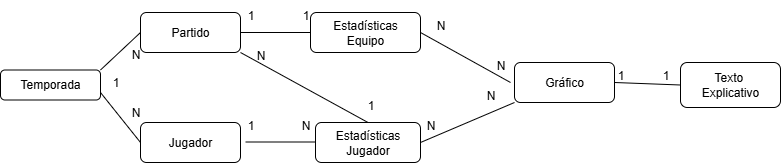

The diagram above was exported from draw.io. Its source (the exported page's mxGraphModel, read from the mxfile embedded in the PNG):
<mxGraphModel dx="1226" dy="675" grid="1" gridSize="10" guides="1" tooltips="1" connect="1" arrows="1" fold="1" page="1" pageScale="1" pageWidth="827" pageHeight="1169" math="0" shadow="0">
  <root>
    <mxCell id="0" />
    <mxCell id="1" parent="0" />
    <mxCell id="QJij_1gcC0Q60VJ7Y8RG-1" value="Partido" style="rounded=1;whiteSpace=wrap;html=1;" vertex="1" parent="1">
      <mxGeometry x="160" y="132" width="100" height="40" as="geometry" />
    </mxCell>
    <mxCell id="QJij_1gcC0Q60VJ7Y8RG-2" value="Estadísticas&lt;div&gt;Equipo&lt;/div&gt;" style="rounded=1;whiteSpace=wrap;html=1;" vertex="1" parent="1">
      <mxGeometry x="330" y="132" width="110" height="40" as="geometry" />
    </mxCell>
    <mxCell id="QJij_1gcC0Q60VJ7Y8RG-3" value="" style="endArrow=none;html=1;rounded=0;entryX=0;entryY=0.5;entryDx=0;entryDy=0;exitX=1;exitY=0.5;exitDx=0;exitDy=0;" edge="1" parent="1" source="QJij_1gcC0Q60VJ7Y8RG-1" target="QJij_1gcC0Q60VJ7Y8RG-2">
      <mxGeometry width="50" height="50" relative="1" as="geometry">
        <mxPoint x="270" y="172" as="sourcePoint" />
        <mxPoint x="320" y="122" as="targetPoint" />
      </mxGeometry>
    </mxCell>
    <mxCell id="QJij_1gcC0Q60VJ7Y8RG-4" value="1" style="text;html=1;align=center;verticalAlign=middle;resizable=0;points=[];autosize=1;strokeColor=none;fillColor=none;" vertex="1" parent="1">
      <mxGeometry x="255" y="120" width="30" height="30" as="geometry" />
    </mxCell>
    <mxCell id="QJij_1gcC0Q60VJ7Y8RG-5" value="1" style="text;html=1;align=center;verticalAlign=middle;resizable=0;points=[];autosize=1;strokeColor=none;fillColor=none;" vertex="1" parent="1">
      <mxGeometry x="310" y="120" width="30" height="30" as="geometry" />
    </mxCell>
    <mxCell id="QJij_1gcC0Q60VJ7Y8RG-6" value="Jugador" style="rounded=1;whiteSpace=wrap;html=1;" vertex="1" parent="1">
      <mxGeometry x="160" y="242" width="100" height="40" as="geometry" />
    </mxCell>
    <mxCell id="QJij_1gcC0Q60VJ7Y8RG-7" value="Estadísticas&lt;div&gt;Jugador&lt;/div&gt;" style="rounded=1;whiteSpace=wrap;html=1;" vertex="1" parent="1">
      <mxGeometry x="335" y="242" width="105" height="40" as="geometry" />
    </mxCell>
    <mxCell id="QJij_1gcC0Q60VJ7Y8RG-8" value="" style="endArrow=none;html=1;rounded=0;entryX=0;entryY=0.5;entryDx=0;entryDy=0;exitX=1;exitY=0.5;exitDx=0;exitDy=0;" edge="1" parent="1">
      <mxGeometry width="50" height="50" relative="1" as="geometry">
        <mxPoint x="265" y="261.5" as="sourcePoint" />
        <mxPoint x="335" y="261.5" as="targetPoint" />
      </mxGeometry>
    </mxCell>
    <mxCell id="QJij_1gcC0Q60VJ7Y8RG-9" value="N" style="text;html=1;align=center;verticalAlign=middle;resizable=0;points=[];autosize=1;strokeColor=none;fillColor=none;" vertex="1" parent="1">
      <mxGeometry x="310" y="230" width="30" height="30" as="geometry" />
    </mxCell>
    <mxCell id="QJij_1gcC0Q60VJ7Y8RG-10" value="1" style="text;html=1;align=center;verticalAlign=middle;resizable=0;points=[];autosize=1;strokeColor=none;fillColor=none;" vertex="1" parent="1">
      <mxGeometry x="255" y="230" width="30" height="30" as="geometry" />
    </mxCell>
    <mxCell id="QJij_1gcC0Q60VJ7Y8RG-11" value="" style="endArrow=none;html=1;rounded=0;exitX=1;exitY=1;exitDx=0;exitDy=0;entryX=0.5;entryY=0;entryDx=0;entryDy=0;" edge="1" parent="1" source="QJij_1gcC0Q60VJ7Y8RG-1" target="QJij_1gcC0Q60VJ7Y8RG-7">
      <mxGeometry width="50" height="50" relative="1" as="geometry">
        <mxPoint x="280" y="212" as="sourcePoint" />
        <mxPoint x="330" y="162" as="targetPoint" />
      </mxGeometry>
    </mxCell>
    <mxCell id="QJij_1gcC0Q60VJ7Y8RG-12" value="N" style="text;html=1;align=center;verticalAlign=middle;resizable=0;points=[];autosize=1;strokeColor=none;fillColor=none;" vertex="1" parent="1">
      <mxGeometry x="265" y="160" width="30" height="30" as="geometry" />
    </mxCell>
    <mxCell id="QJij_1gcC0Q60VJ7Y8RG-13" value="1" style="text;html=1;align=center;verticalAlign=middle;resizable=0;points=[];autosize=1;strokeColor=none;fillColor=none;" vertex="1" parent="1">
      <mxGeometry x="375" y="210" width="30" height="30" as="geometry" />
    </mxCell>
    <mxCell id="QJij_1gcC0Q60VJ7Y8RG-14" value="Gráfico" style="rounded=1;whiteSpace=wrap;html=1;" vertex="1" parent="1">
      <mxGeometry x="534" y="182" width="100" height="40" as="geometry" />
    </mxCell>
    <mxCell id="QJij_1gcC0Q60VJ7Y8RG-15" value="" style="endArrow=none;html=1;rounded=0;exitX=1;exitY=0.5;exitDx=0;exitDy=0;" edge="1" parent="1" source="QJij_1gcC0Q60VJ7Y8RG-2">
      <mxGeometry width="50" height="50" relative="1" as="geometry">
        <mxPoint x="450" y="200" as="sourcePoint" />
        <mxPoint x="530" y="202" as="targetPoint" />
      </mxGeometry>
    </mxCell>
    <mxCell id="QJij_1gcC0Q60VJ7Y8RG-16" value="N" style="text;html=1;align=center;verticalAlign=middle;resizable=0;points=[];autosize=1;strokeColor=none;fillColor=none;" vertex="1" parent="1">
      <mxGeometry x="445" y="130" width="30" height="30" as="geometry" />
    </mxCell>
    <mxCell id="QJij_1gcC0Q60VJ7Y8RG-17" value="N" style="text;html=1;align=center;verticalAlign=middle;resizable=0;points=[];autosize=1;strokeColor=none;fillColor=none;" vertex="1" parent="1">
      <mxGeometry x="505" y="170" width="30" height="30" as="geometry" />
    </mxCell>
    <mxCell id="QJij_1gcC0Q60VJ7Y8RG-18" value="" style="endArrow=none;html=1;rounded=0;exitX=1;exitY=0.5;exitDx=0;exitDy=0;entryX=0;entryY=1;entryDx=0;entryDy=0;" edge="1" parent="1" source="QJij_1gcC0Q60VJ7Y8RG-7" target="QJij_1gcC0Q60VJ7Y8RG-14">
      <mxGeometry width="50" height="50" relative="1" as="geometry">
        <mxPoint x="460" y="272" as="sourcePoint" />
        <mxPoint x="510" y="222" as="targetPoint" />
      </mxGeometry>
    </mxCell>
    <mxCell id="QJij_1gcC0Q60VJ7Y8RG-19" value="N" style="text;html=1;align=center;verticalAlign=middle;resizable=0;points=[];autosize=1;strokeColor=none;fillColor=none;" vertex="1" parent="1">
      <mxGeometry x="435" y="230" width="30" height="30" as="geometry" />
    </mxCell>
    <mxCell id="QJij_1gcC0Q60VJ7Y8RG-20" value="N" style="text;html=1;align=center;verticalAlign=middle;resizable=0;points=[];autosize=1;strokeColor=none;fillColor=none;" vertex="1" parent="1">
      <mxGeometry x="495" y="200" width="30" height="30" as="geometry" />
    </mxCell>
    <mxCell id="QJij_1gcC0Q60VJ7Y8RG-21" value="Texto&amp;nbsp;&lt;div&gt;Explicativo&lt;/div&gt;" style="rounded=1;whiteSpace=wrap;html=1;" vertex="1" parent="1">
      <mxGeometry x="700" y="182" width="100" height="45" as="geometry" />
    </mxCell>
    <mxCell id="QJij_1gcC0Q60VJ7Y8RG-22" value="" style="endArrow=none;html=1;rounded=0;entryX=0;entryY=0.5;entryDx=0;entryDy=0;exitX=1;exitY=0.5;exitDx=0;exitDy=0;" edge="1" parent="1" source="QJij_1gcC0Q60VJ7Y8RG-14" target="QJij_1gcC0Q60VJ7Y8RG-21">
      <mxGeometry width="50" height="50" relative="1" as="geometry">
        <mxPoint x="640" y="205" as="sourcePoint" />
        <mxPoint x="684" y="190" as="targetPoint" />
      </mxGeometry>
    </mxCell>
    <mxCell id="QJij_1gcC0Q60VJ7Y8RG-23" value="1" style="text;html=1;align=center;verticalAlign=middle;resizable=0;points=[];autosize=1;strokeColor=none;fillColor=none;" vertex="1" parent="1">
      <mxGeometry x="625" y="180" width="30" height="30" as="geometry" />
    </mxCell>
    <mxCell id="QJij_1gcC0Q60VJ7Y8RG-24" value="1" style="text;html=1;align=center;verticalAlign=middle;resizable=0;points=[];autosize=1;strokeColor=none;fillColor=none;" vertex="1" parent="1">
      <mxGeometry x="670" y="180" width="30" height="30" as="geometry" />
    </mxCell>
    <mxCell id="QJij_1gcC0Q60VJ7Y8RG-25" value="Temporada" style="rounded=1;whiteSpace=wrap;html=1;" vertex="1" parent="1">
      <mxGeometry x="20" y="189.5" width="100" height="30" as="geometry" />
    </mxCell>
    <mxCell id="QJij_1gcC0Q60VJ7Y8RG-26" value="" style="endArrow=none;html=1;rounded=0;entryX=0;entryY=0.5;entryDx=0;entryDy=0;exitX=1;exitY=0.75;exitDx=0;exitDy=0;" edge="1" parent="1" source="QJij_1gcC0Q60VJ7Y8RG-25" target="QJij_1gcC0Q60VJ7Y8RG-6">
      <mxGeometry width="50" height="50" relative="1" as="geometry">
        <mxPoint x="390" y="330" as="sourcePoint" />
        <mxPoint x="440" y="280" as="targetPoint" />
      </mxGeometry>
    </mxCell>
    <mxCell id="QJij_1gcC0Q60VJ7Y8RG-27" value="" style="endArrow=none;html=1;rounded=0;entryX=0;entryY=0.5;entryDx=0;entryDy=0;exitX=1;exitY=0;exitDx=0;exitDy=0;" edge="1" parent="1" source="QJij_1gcC0Q60VJ7Y8RG-25" target="QJij_1gcC0Q60VJ7Y8RG-1">
      <mxGeometry width="50" height="50" relative="1" as="geometry">
        <mxPoint x="390" y="330" as="sourcePoint" />
        <mxPoint x="440" y="280" as="targetPoint" />
      </mxGeometry>
    </mxCell>
    <mxCell id="QJij_1gcC0Q60VJ7Y8RG-28" value="1" style="text;html=1;align=center;verticalAlign=middle;resizable=0;points=[];autosize=1;strokeColor=none;fillColor=none;" vertex="1" parent="1">
      <mxGeometry x="120" y="187" width="30" height="30" as="geometry" />
    </mxCell>
    <mxCell id="QJij_1gcC0Q60VJ7Y8RG-29" value="N" style="text;html=1;align=center;verticalAlign=middle;resizable=0;points=[];autosize=1;strokeColor=none;fillColor=none;" vertex="1" parent="1">
      <mxGeometry x="140" y="159.5" width="30" height="30" as="geometry" />
    </mxCell>
    <mxCell id="QJij_1gcC0Q60VJ7Y8RG-30" value="N" style="text;html=1;align=center;verticalAlign=middle;resizable=0;points=[];autosize=1;strokeColor=none;fillColor=none;" vertex="1" parent="1">
      <mxGeometry x="140" y="217" width="30" height="30" as="geometry" />
    </mxCell>
  </root>
</mxGraphModel>